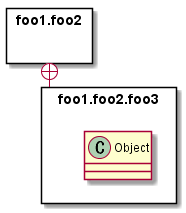

The diagram above was rendered by PlantUML. Its source (embedded in the PNG):
@startuml class.11_package3
skinparam packageStyle rectangle
package foo1.foo2 {
}
package foo1.foo2.foo3 { 
class Object 
}
foo1.foo2 +-- foo1.foo2.foo3
@enduml